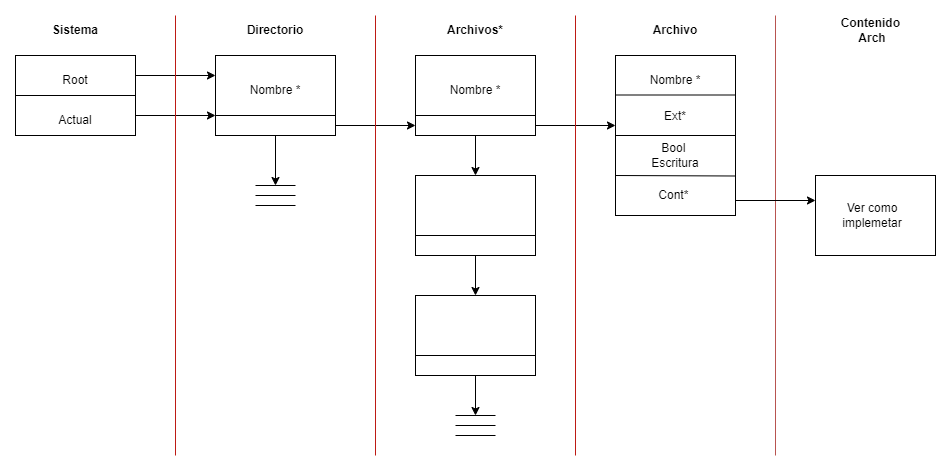

The diagram above was exported from draw.io. Its source (the exported page's mxGraphModel, read from the mxfile embedded in the PNG):
<mxGraphModel dx="954" dy="610" grid="1" gridSize="10" guides="1" tooltips="1" connect="1" arrows="1" fold="1" page="1" pageScale="1" pageWidth="827" pageHeight="1169" math="0" shadow="0">
  <root>
    <mxCell id="0" />
    <mxCell id="1" parent="0" />
    <mxCell id="U78k2I3PlFrkN_vTS6qh-1" value="" style="rounded=0;whiteSpace=wrap;html=1;" vertex="1" parent="1">
      <mxGeometry x="40" y="80" width="120" height="80" as="geometry" />
    </mxCell>
    <mxCell id="U78k2I3PlFrkN_vTS6qh-2" value="" style="endArrow=none;html=1;rounded=0;exitX=0;exitY=0.5;exitDx=0;exitDy=0;entryX=1;entryY=0.5;entryDx=0;entryDy=0;" edge="1" parent="1" source="U78k2I3PlFrkN_vTS6qh-1" target="U78k2I3PlFrkN_vTS6qh-1">
      <mxGeometry width="50" height="50" relative="1" as="geometry">
        <mxPoint x="350" y="340" as="sourcePoint" />
        <mxPoint x="400" y="290" as="targetPoint" />
      </mxGeometry>
    </mxCell>
    <mxCell id="U78k2I3PlFrkN_vTS6qh-3" value="" style="endArrow=classic;html=1;rounded=0;exitX=1;exitY=0.25;exitDx=0;exitDy=0;" edge="1" parent="1" source="U78k2I3PlFrkN_vTS6qh-1">
      <mxGeometry width="50" height="50" relative="1" as="geometry">
        <mxPoint x="350" y="340" as="sourcePoint" />
        <mxPoint x="240" y="100" as="targetPoint" />
      </mxGeometry>
    </mxCell>
    <mxCell id="U78k2I3PlFrkN_vTS6qh-4" value="" style="endArrow=classic;html=1;rounded=0;exitX=1;exitY=0.25;exitDx=0;exitDy=0;" edge="1" parent="1">
      <mxGeometry width="50" height="50" relative="1" as="geometry">
        <mxPoint x="160" y="140" as="sourcePoint" />
        <mxPoint x="240" y="140" as="targetPoint" />
      </mxGeometry>
    </mxCell>
    <mxCell id="U78k2I3PlFrkN_vTS6qh-13" style="edgeStyle=orthogonalEdgeStyle;rounded=0;orthogonalLoop=1;jettySize=auto;html=1;exitX=1;exitY=0.5;exitDx=0;exitDy=0;" edge="1" parent="1">
      <mxGeometry relative="1" as="geometry">
        <mxPoint x="440" y="150" as="targetPoint" />
        <mxPoint x="360" y="150" as="sourcePoint" />
      </mxGeometry>
    </mxCell>
    <mxCell id="U78k2I3PlFrkN_vTS6qh-6" value="" style="rounded=0;whiteSpace=wrap;html=1;" vertex="1" parent="1">
      <mxGeometry x="240" y="80" width="120" height="80" as="geometry" />
    </mxCell>
    <mxCell id="U78k2I3PlFrkN_vTS6qh-7" value="" style="endArrow=none;html=1;rounded=0;exitX=0;exitY=0.75;exitDx=0;exitDy=0;entryX=1;entryY=0.75;entryDx=0;entryDy=0;" edge="1" parent="1" source="U78k2I3PlFrkN_vTS6qh-6" target="U78k2I3PlFrkN_vTS6qh-6">
      <mxGeometry width="50" height="50" relative="1" as="geometry">
        <mxPoint x="350" y="340" as="sourcePoint" />
        <mxPoint x="400" y="290" as="targetPoint" />
      </mxGeometry>
    </mxCell>
    <mxCell id="U78k2I3PlFrkN_vTS6qh-8" value="" style="endArrow=classic;html=1;rounded=0;exitX=0.5;exitY=1;exitDx=0;exitDy=0;" edge="1" parent="1" source="U78k2I3PlFrkN_vTS6qh-6">
      <mxGeometry width="50" height="50" relative="1" as="geometry">
        <mxPoint x="350" y="340" as="sourcePoint" />
        <mxPoint x="300" y="210" as="targetPoint" />
      </mxGeometry>
    </mxCell>
    <mxCell id="U78k2I3PlFrkN_vTS6qh-9" value="" style="endArrow=none;html=1;rounded=0;" edge="1" parent="1">
      <mxGeometry width="50" height="50" relative="1" as="geometry">
        <mxPoint x="280" y="210" as="sourcePoint" />
        <mxPoint x="320" y="210" as="targetPoint" />
      </mxGeometry>
    </mxCell>
    <mxCell id="U78k2I3PlFrkN_vTS6qh-10" value="" style="endArrow=none;html=1;rounded=0;" edge="1" parent="1">
      <mxGeometry width="50" height="50" relative="1" as="geometry">
        <mxPoint x="280" y="220" as="sourcePoint" />
        <mxPoint x="320" y="220" as="targetPoint" />
      </mxGeometry>
    </mxCell>
    <mxCell id="U78k2I3PlFrkN_vTS6qh-11" value="" style="endArrow=none;html=1;rounded=0;" edge="1" parent="1">
      <mxGeometry width="50" height="50" relative="1" as="geometry">
        <mxPoint x="280" y="230" as="sourcePoint" />
        <mxPoint x="320" y="230" as="targetPoint" />
        <Array as="points">
          <mxPoint x="280" y="230" />
        </Array>
      </mxGeometry>
    </mxCell>
    <mxCell id="U78k2I3PlFrkN_vTS6qh-14" value="" style="rounded=0;whiteSpace=wrap;html=1;" vertex="1" parent="1">
      <mxGeometry x="440" y="80" width="120" height="80" as="geometry" />
    </mxCell>
    <mxCell id="U78k2I3PlFrkN_vTS6qh-15" value="" style="endArrow=none;html=1;rounded=0;exitX=0;exitY=0.75;exitDx=0;exitDy=0;entryX=1;entryY=0.75;entryDx=0;entryDy=0;" edge="1" parent="1" source="U78k2I3PlFrkN_vTS6qh-14" target="U78k2I3PlFrkN_vTS6qh-14">
      <mxGeometry width="50" height="50" relative="1" as="geometry">
        <mxPoint x="550" y="340" as="sourcePoint" />
        <mxPoint x="600" y="290" as="targetPoint" />
      </mxGeometry>
    </mxCell>
    <mxCell id="U78k2I3PlFrkN_vTS6qh-16" value="" style="endArrow=classic;html=1;rounded=0;exitX=0.5;exitY=1;exitDx=0;exitDy=0;" edge="1" parent="1" source="U78k2I3PlFrkN_vTS6qh-14">
      <mxGeometry width="50" height="50" relative="1" as="geometry">
        <mxPoint x="550" y="340" as="sourcePoint" />
        <mxPoint x="500" y="200" as="targetPoint" />
      </mxGeometry>
    </mxCell>
    <mxCell id="U78k2I3PlFrkN_vTS6qh-17" value="" style="rounded=0;whiteSpace=wrap;html=1;" vertex="1" parent="1">
      <mxGeometry x="440" y="200" width="120" height="80" as="geometry" />
    </mxCell>
    <mxCell id="U78k2I3PlFrkN_vTS6qh-18" value="" style="endArrow=none;html=1;rounded=0;exitX=0;exitY=0.75;exitDx=0;exitDy=0;entryX=1;entryY=0.75;entryDx=0;entryDy=0;" edge="1" parent="1" source="U78k2I3PlFrkN_vTS6qh-17" target="U78k2I3PlFrkN_vTS6qh-17">
      <mxGeometry width="50" height="50" relative="1" as="geometry">
        <mxPoint x="550" y="460" as="sourcePoint" />
        <mxPoint x="600" y="410" as="targetPoint" />
      </mxGeometry>
    </mxCell>
    <mxCell id="U78k2I3PlFrkN_vTS6qh-19" value="" style="endArrow=classic;html=1;rounded=0;exitX=0.5;exitY=1;exitDx=0;exitDy=0;" edge="1" parent="1" source="U78k2I3PlFrkN_vTS6qh-17">
      <mxGeometry width="50" height="50" relative="1" as="geometry">
        <mxPoint x="550" y="460" as="sourcePoint" />
        <mxPoint x="500" y="320" as="targetPoint" />
      </mxGeometry>
    </mxCell>
    <mxCell id="U78k2I3PlFrkN_vTS6qh-20" value="" style="rounded=0;whiteSpace=wrap;html=1;" vertex="1" parent="1">
      <mxGeometry x="440" y="320" width="120" height="80" as="geometry" />
    </mxCell>
    <mxCell id="U78k2I3PlFrkN_vTS6qh-21" value="" style="endArrow=none;html=1;rounded=0;exitX=0;exitY=0.75;exitDx=0;exitDy=0;entryX=1;entryY=0.75;entryDx=0;entryDy=0;" edge="1" parent="1" source="U78k2I3PlFrkN_vTS6qh-20" target="U78k2I3PlFrkN_vTS6qh-20">
      <mxGeometry width="50" height="50" relative="1" as="geometry">
        <mxPoint x="550" y="580" as="sourcePoint" />
        <mxPoint x="600" y="530" as="targetPoint" />
      </mxGeometry>
    </mxCell>
    <mxCell id="U78k2I3PlFrkN_vTS6qh-22" value="" style="endArrow=classic;html=1;rounded=0;exitX=0.5;exitY=1;exitDx=0;exitDy=0;" edge="1" parent="1" source="U78k2I3PlFrkN_vTS6qh-20">
      <mxGeometry width="50" height="50" relative="1" as="geometry">
        <mxPoint x="550" y="580" as="sourcePoint" />
        <mxPoint x="500" y="440" as="targetPoint" />
      </mxGeometry>
    </mxCell>
    <mxCell id="U78k2I3PlFrkN_vTS6qh-29" value="" style="endArrow=none;html=1;rounded=0;" edge="1" parent="1">
      <mxGeometry width="50" height="50" relative="1" as="geometry">
        <mxPoint x="480" y="440" as="sourcePoint" />
        <mxPoint x="520" y="440" as="targetPoint" />
      </mxGeometry>
    </mxCell>
    <mxCell id="U78k2I3PlFrkN_vTS6qh-30" value="" style="endArrow=none;html=1;rounded=0;" edge="1" parent="1">
      <mxGeometry width="50" height="50" relative="1" as="geometry">
        <mxPoint x="480" y="450" as="sourcePoint" />
        <mxPoint x="520" y="450" as="targetPoint" />
      </mxGeometry>
    </mxCell>
    <mxCell id="U78k2I3PlFrkN_vTS6qh-31" value="" style="endArrow=none;html=1;rounded=0;" edge="1" parent="1">
      <mxGeometry width="50" height="50" relative="1" as="geometry">
        <mxPoint x="480" y="460" as="sourcePoint" />
        <mxPoint x="520" y="460" as="targetPoint" />
        <Array as="points">
          <mxPoint x="480" y="460" />
        </Array>
      </mxGeometry>
    </mxCell>
    <mxCell id="U78k2I3PlFrkN_vTS6qh-32" style="edgeStyle=orthogonalEdgeStyle;rounded=0;orthogonalLoop=1;jettySize=auto;html=1;exitX=1;exitY=0.5;exitDx=0;exitDy=0;" edge="1" parent="1">
      <mxGeometry relative="1" as="geometry">
        <mxPoint x="640" y="150" as="targetPoint" />
        <mxPoint x="560" y="150" as="sourcePoint" />
      </mxGeometry>
    </mxCell>
    <mxCell id="U78k2I3PlFrkN_vTS6qh-33" value="" style="rounded=0;whiteSpace=wrap;html=1;" vertex="1" parent="1">
      <mxGeometry x="640" y="80" width="120" height="160" as="geometry" />
    </mxCell>
    <mxCell id="U78k2I3PlFrkN_vTS6qh-34" value="" style="endArrow=none;html=1;rounded=0;exitX=0;exitY=0.5;exitDx=0;exitDy=0;entryX=1;entryY=0.5;entryDx=0;entryDy=0;" edge="1" parent="1">
      <mxGeometry width="50" height="50" relative="1" as="geometry">
        <mxPoint x="640" y="119.5" as="sourcePoint" />
        <mxPoint x="760" y="119.5" as="targetPoint" />
      </mxGeometry>
    </mxCell>
    <mxCell id="U78k2I3PlFrkN_vTS6qh-35" value="" style="endArrow=none;html=1;rounded=0;exitX=0;exitY=0.5;exitDx=0;exitDy=0;entryX=1;entryY=0.5;entryDx=0;entryDy=0;" edge="1" parent="1">
      <mxGeometry width="50" height="50" relative="1" as="geometry">
        <mxPoint x="640" y="160" as="sourcePoint" />
        <mxPoint x="760" y="160" as="targetPoint" />
      </mxGeometry>
    </mxCell>
    <mxCell id="U78k2I3PlFrkN_vTS6qh-36" value="" style="endArrow=none;html=1;rounded=0;exitX=0;exitY=0.5;exitDx=0;exitDy=0;" edge="1" parent="1">
      <mxGeometry width="50" height="50" relative="1" as="geometry">
        <mxPoint x="640" y="200" as="sourcePoint" />
        <mxPoint x="760" y="200.5" as="targetPoint" />
      </mxGeometry>
    </mxCell>
    <mxCell id="U78k2I3PlFrkN_vTS6qh-39" value="Nombre *" style="text;html=1;strokeColor=none;fillColor=none;align=center;verticalAlign=middle;whiteSpace=wrap;rounded=0;" vertex="1" parent="1">
      <mxGeometry x="270" y="100" width="60" height="30" as="geometry" />
    </mxCell>
    <mxCell id="U78k2I3PlFrkN_vTS6qh-41" value="Actual" style="text;html=1;strokeColor=none;fillColor=none;align=center;verticalAlign=middle;whiteSpace=wrap;rounded=0;" vertex="1" parent="1">
      <mxGeometry x="70" y="130" width="60" height="30" as="geometry" />
    </mxCell>
    <mxCell id="U78k2I3PlFrkN_vTS6qh-42" value="Root" style="text;html=1;strokeColor=none;fillColor=none;align=center;verticalAlign=middle;whiteSpace=wrap;rounded=0;" vertex="1" parent="1">
      <mxGeometry x="70" y="90" width="60" height="30" as="geometry" />
    </mxCell>
    <mxCell id="U78k2I3PlFrkN_vTS6qh-43" value="Nombre *" style="text;html=1;strokeColor=none;fillColor=none;align=center;verticalAlign=middle;whiteSpace=wrap;rounded=0;" vertex="1" parent="1">
      <mxGeometry x="470" y="100" width="60" height="30" as="geometry" />
    </mxCell>
    <mxCell id="U78k2I3PlFrkN_vTS6qh-44" value="Nombre *" style="text;html=1;strokeColor=none;fillColor=none;align=center;verticalAlign=middle;whiteSpace=wrap;rounded=0;" vertex="1" parent="1">
      <mxGeometry x="670" y="90" width="60" height="30" as="geometry" />
    </mxCell>
    <mxCell id="U78k2I3PlFrkN_vTS6qh-45" value="Ext*" style="text;html=1;strokeColor=none;fillColor=none;align=center;verticalAlign=middle;whiteSpace=wrap;rounded=0;" vertex="1" parent="1">
      <mxGeometry x="670" y="126" width="60" height="30" as="geometry" />
    </mxCell>
    <mxCell id="U78k2I3PlFrkN_vTS6qh-46" value="Bool&amp;nbsp; Escritura" style="text;html=1;strokeColor=none;fillColor=none;align=center;verticalAlign=middle;whiteSpace=wrap;rounded=0;" vertex="1" parent="1">
      <mxGeometry x="670" y="165" width="60" height="30" as="geometry" />
    </mxCell>
    <mxCell id="U78k2I3PlFrkN_vTS6qh-47" value="Cont*&amp;nbsp;" style="text;html=1;strokeColor=none;fillColor=none;align=center;verticalAlign=middle;whiteSpace=wrap;rounded=0;" vertex="1" parent="1">
      <mxGeometry x="670" y="205" width="60" height="30" as="geometry" />
    </mxCell>
    <mxCell id="U78k2I3PlFrkN_vTS6qh-49" value="&lt;b&gt;Sistema&lt;/b&gt;" style="text;html=1;strokeColor=none;fillColor=none;align=center;verticalAlign=middle;whiteSpace=wrap;rounded=0;" vertex="1" parent="1">
      <mxGeometry x="70" y="40" width="60" height="30" as="geometry" />
    </mxCell>
    <mxCell id="U78k2I3PlFrkN_vTS6qh-50" value="&lt;b&gt;Directorio&lt;/b&gt;" style="text;html=1;strokeColor=none;fillColor=none;align=center;verticalAlign=middle;whiteSpace=wrap;rounded=0;" vertex="1" parent="1">
      <mxGeometry x="270" y="40" width="60" height="30" as="geometry" />
    </mxCell>
    <mxCell id="U78k2I3PlFrkN_vTS6qh-51" value="&lt;b&gt;Archivos*&lt;/b&gt;" style="text;html=1;strokeColor=none;fillColor=none;align=center;verticalAlign=middle;whiteSpace=wrap;rounded=0;" vertex="1" parent="1">
      <mxGeometry x="470" y="40" width="60" height="30" as="geometry" />
    </mxCell>
    <mxCell id="U78k2I3PlFrkN_vTS6qh-52" value="&lt;b&gt;Archivo&lt;/b&gt;" style="text;html=1;strokeColor=none;fillColor=none;align=center;verticalAlign=middle;whiteSpace=wrap;rounded=0;" vertex="1" parent="1">
      <mxGeometry x="670" y="40" width="60" height="30" as="geometry" />
    </mxCell>
    <mxCell id="U78k2I3PlFrkN_vTS6qh-55" value="" style="rounded=0;whiteSpace=wrap;html=1;" vertex="1" parent="1">
      <mxGeometry x="840" y="200" width="120" height="80" as="geometry" />
    </mxCell>
    <mxCell id="U78k2I3PlFrkN_vTS6qh-56" value="Ver como implemetar&lt;br&gt;" style="text;html=1;strokeColor=none;fillColor=none;align=center;verticalAlign=middle;whiteSpace=wrap;rounded=0;" vertex="1" parent="1">
      <mxGeometry x="866.5" y="225" width="60" height="30" as="geometry" />
    </mxCell>
    <mxCell id="U78k2I3PlFrkN_vTS6qh-57" value="" style="endArrow=none;html=1;rounded=0;fillColor=#f8cecc;strokeColor=#bd1a14;" edge="1" parent="1">
      <mxGeometry width="50" height="50" relative="1" as="geometry">
        <mxPoint x="200" y="480" as="sourcePoint" />
        <mxPoint x="200" y="40" as="targetPoint" />
      </mxGeometry>
    </mxCell>
    <mxCell id="U78k2I3PlFrkN_vTS6qh-60" value="" style="endArrow=none;html=1;rounded=0;fillColor=#f8cecc;strokeColor=#bd1a14;" edge="1" parent="1">
      <mxGeometry width="50" height="50" relative="1" as="geometry">
        <mxPoint x="400" y="480" as="sourcePoint" />
        <mxPoint x="400" y="40" as="targetPoint" />
      </mxGeometry>
    </mxCell>
    <mxCell id="U78k2I3PlFrkN_vTS6qh-61" value="" style="endArrow=none;html=1;rounded=0;fillColor=#f8cecc;strokeColor=#bd1a14;" edge="1" parent="1">
      <mxGeometry width="50" height="50" relative="1" as="geometry">
        <mxPoint x="600" y="480" as="sourcePoint" />
        <mxPoint x="600" y="40" as="targetPoint" />
      </mxGeometry>
    </mxCell>
    <mxCell id="U78k2I3PlFrkN_vTS6qh-62" value="" style="endArrow=none;html=1;rounded=0;fillColor=#f8cecc;strokeColor=#b85450;" edge="1" parent="1">
      <mxGeometry width="50" height="50" relative="1" as="geometry">
        <mxPoint x="800" y="480" as="sourcePoint" />
        <mxPoint x="800" y="40" as="targetPoint" />
      </mxGeometry>
    </mxCell>
    <mxCell id="U78k2I3PlFrkN_vTS6qh-64" style="edgeStyle=orthogonalEdgeStyle;rounded=0;orthogonalLoop=1;jettySize=auto;html=1;exitX=1;exitY=0.5;exitDx=0;exitDy=0;" edge="1" parent="1">
      <mxGeometry relative="1" as="geometry">
        <mxPoint x="840" y="225" as="targetPoint" />
        <mxPoint x="760" y="225" as="sourcePoint" />
      </mxGeometry>
    </mxCell>
    <mxCell id="U78k2I3PlFrkN_vTS6qh-65" value="&lt;b&gt;Contenido&amp;nbsp;&lt;br&gt;Arch&lt;br&gt;&lt;/b&gt;" style="text;html=1;strokeColor=none;fillColor=none;align=center;verticalAlign=middle;whiteSpace=wrap;rounded=0;" vertex="1" parent="1">
      <mxGeometry x="866.5" y="40" width="60" height="30" as="geometry" />
    </mxCell>
  </root>
</mxGraphModel>